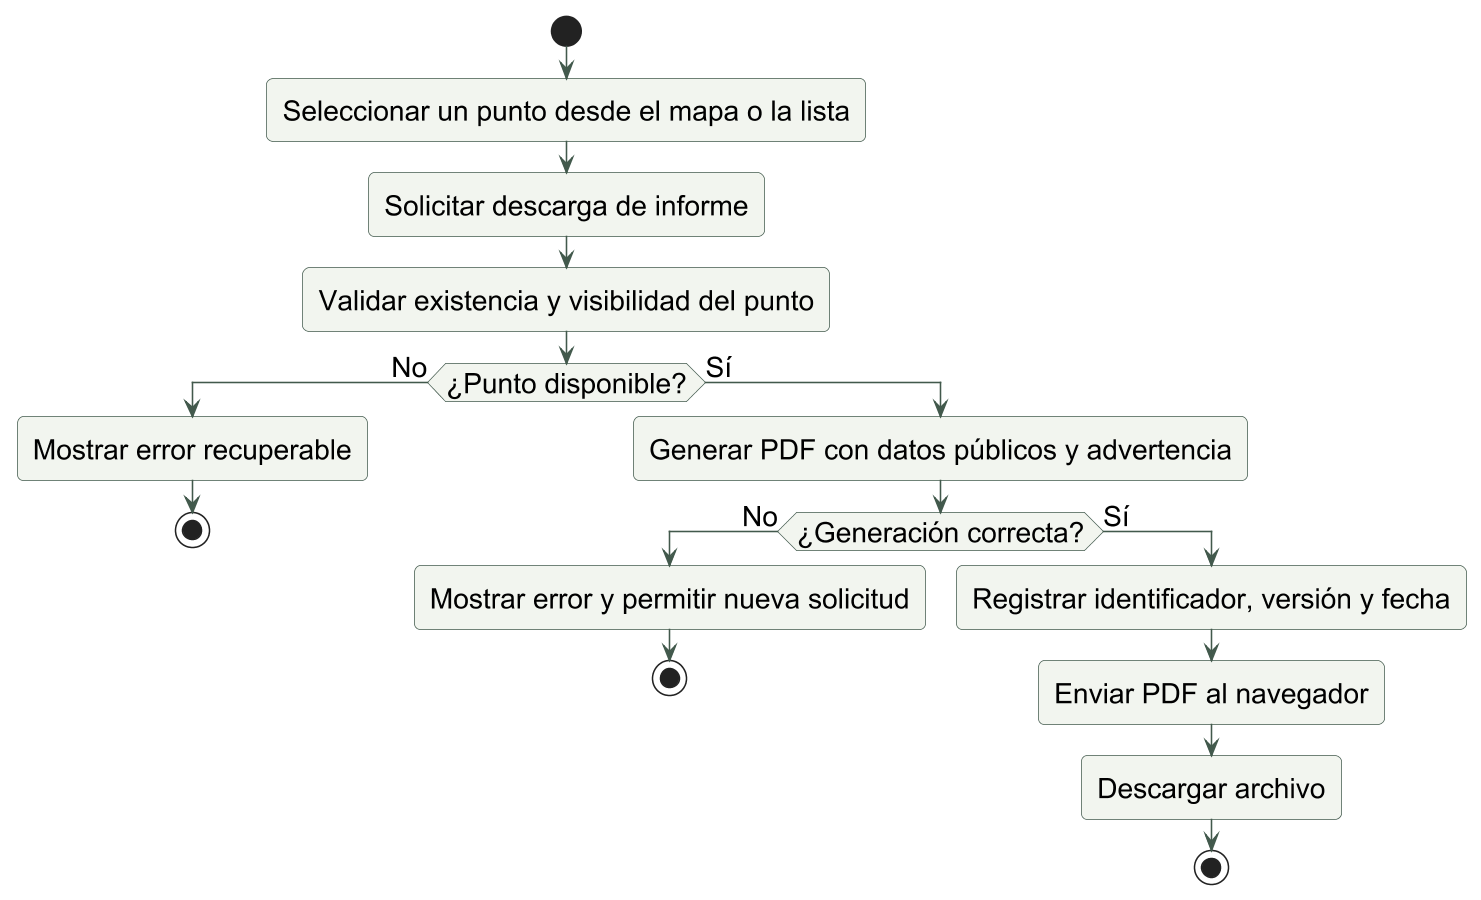

The diagram above was rendered by PlantUML. Its source (embedded in the PNG):
@startuml
!pragma layout smetana
skinparam backgroundColor white
skinparam shadowing false
skinparam defaultFontName Arial
skinparam defaultFontSize 18
skinparam ArrowColor #42594C
skinparam LineColor #42594C
skinparam dpi 150
skinparam roundcorner 8
skinparam classBackgroundColor #F2F5EF
skinparam classBorderColor #42594C
skinparam classFontColor #18392F
skinparam sequenceParticipantBackgroundColor #F2F5EF
skinparam sequenceParticipantBorderColor #42594C
skinparam sequenceLifeLineBorderColor #819381
skinparam activityBackgroundColor #F2F5EF
skinparam activityBorderColor #42594C
skinparam noteBackgroundColor #FAF9F2
skinparam noteBorderColor #B7BCA8
start
:Seleccionar un punto desde el mapa o la lista;
:Solicitar descarga de informe;
:Validar existencia y visibilidad del punto;
if (¿Punto disponible?) then (No)
 :Mostrar error recuperable;
 stop
else (Sí)
 :Generar PDF con datos públicos y advertencia;
 if (¿Generación correcta?) then (No)
  :Mostrar error y permitir nueva solicitud;
  stop
 else (Sí)
  :Registrar identificador, versión y fecha;
  :Enviar PDF al navegador;
  :Descargar archivo;
  stop
 endif
endif
@enduml